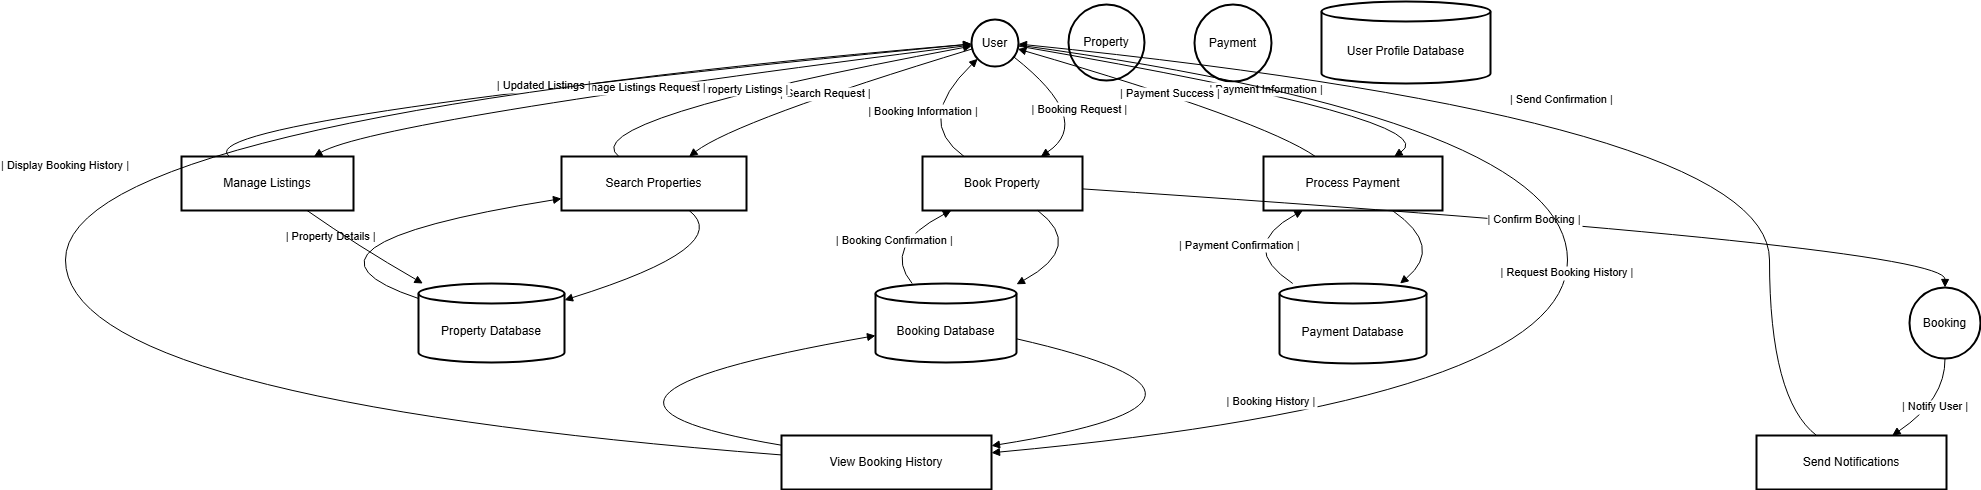

The diagram above was exported from draw.io. Its source (the exported page's mxGraphModel, read from the mxfile embedded in the PNG):
<mxGraphModel dx="1015" dy="596" grid="1" gridSize="10" guides="1" tooltips="1" connect="1" arrows="1" fold="1" page="1" pageScale="1" pageWidth="827" pageHeight="1169" math="0" shadow="0">
  <root>
    <mxCell id="0" />
    <mxCell id="1" parent="0" />
    <mxCell id="2" value="User" style="ellipse;aspect=fixed;strokeWidth=2;whiteSpace=wrap;" parent="1" vertex="1">
      <mxGeometry x="1013" y="26" width="47" height="47" as="geometry" />
    </mxCell>
    <mxCell id="3" value="Property" style="ellipse;aspect=fixed;strokeWidth=2;whiteSpace=wrap;" parent="1" vertex="1">
      <mxGeometry x="1110" y="11" width="76" height="76" as="geometry" />
    </mxCell>
    <mxCell id="4" value="Booking" style="ellipse;aspect=fixed;strokeWidth=2;whiteSpace=wrap;" parent="1" vertex="1">
      <mxGeometry x="1951" y="294" width="71" height="71" as="geometry" />
    </mxCell>
    <mxCell id="5" value="Payment" style="ellipse;aspect=fixed;strokeWidth=2;whiteSpace=wrap;" parent="1" vertex="1">
      <mxGeometry x="1236" y="11" width="77" height="77" as="geometry" />
    </mxCell>
    <mxCell id="6" value="Search Properties" style="whiteSpace=wrap;strokeWidth=2;" parent="1" vertex="1">
      <mxGeometry x="603" y="163" width="185" height="54" as="geometry" />
    </mxCell>
    <mxCell id="7" value="Book Property" style="whiteSpace=wrap;strokeWidth=2;" parent="1" vertex="1">
      <mxGeometry x="964" y="163" width="160" height="54" as="geometry" />
    </mxCell>
    <mxCell id="8" value="Process Payment" style="whiteSpace=wrap;strokeWidth=2;" parent="1" vertex="1">
      <mxGeometry x="1305" y="163" width="179" height="54" as="geometry" />
    </mxCell>
    <mxCell id="9" value="Manage Listings" style="whiteSpace=wrap;strokeWidth=2;" parent="1" vertex="1">
      <mxGeometry x="223" y="163" width="172" height="54" as="geometry" />
    </mxCell>
    <mxCell id="10" value="View Booking History" style="whiteSpace=wrap;strokeWidth=2;" parent="1" vertex="1">
      <mxGeometry x="823" y="442" width="210" height="54" as="geometry" />
    </mxCell>
    <mxCell id="11" value="Send Notifications" style="whiteSpace=wrap;strokeWidth=2;" parent="1" vertex="1">
      <mxGeometry x="1798" y="442" width="190" height="54" as="geometry" />
    </mxCell>
    <mxCell id="12" value="Property Database" style="shape=cylinder3;boundedLbl=1;backgroundOutline=1;size=10;strokeWidth=2;whiteSpace=wrap;" parent="1" vertex="1">
      <mxGeometry x="460" y="290" width="146" height="79" as="geometry" />
    </mxCell>
    <mxCell id="13" value="Booking Database" style="shape=cylinder3;boundedLbl=1;backgroundOutline=1;size=10;strokeWidth=2;whiteSpace=wrap;" parent="1" vertex="1">
      <mxGeometry x="917" y="290" width="141" height="79" as="geometry" />
    </mxCell>
    <mxCell id="14" value="Payment Database" style="shape=cylinder3;boundedLbl=1;backgroundOutline=1;size=10;strokeWidth=2;whiteSpace=wrap;" parent="1" vertex="1">
      <mxGeometry x="1321" y="290" width="147" height="80" as="geometry" />
    </mxCell>
    <mxCell id="15" value="User Profile Database" style="shape=cylinder3;boundedLbl=1;backgroundOutline=1;size=10;strokeWidth=2;whiteSpace=wrap;" parent="1" vertex="1">
      <mxGeometry x="1363" y="8" width="169" height="82" as="geometry" />
    </mxCell>
    <mxCell id="16" value="| Search Request |" style="curved=1;startArrow=none;endArrow=block;exitX=0.01;exitY=0.64;entryX=0.69;entryY=0;" parent="1" source="2" target="6" edge="1">
      <mxGeometry relative="1" as="geometry">
        <Array as="points">
          <mxPoint x="778" y="127" />
        </Array>
      </mxGeometry>
    </mxCell>
    <mxCell id="17" value="| Property Listings |" style="curved=1;startArrow=none;endArrow=block;exitX=0.31;exitY=0;entryX=0.01;entryY=0.58;" parent="1" source="6" target="2" edge="1">
      <mxGeometry relative="1" as="geometry">
        <Array as="points">
          <mxPoint x="613" y="127" />
        </Array>
      </mxGeometry>
    </mxCell>
    <mxCell id="18" value="" style="curved=1;startArrow=none;endArrow=block;exitX=0.69;exitY=1;entryX=1;entryY=0.21;" parent="1" source="6" target="12" edge="1">
      <mxGeometry relative="1" as="geometry">
        <Array as="points">
          <mxPoint x="777" y="253" />
        </Array>
      </mxGeometry>
    </mxCell>
    <mxCell id="19" value="| Property Details |" style="curved=1;startArrow=none;endArrow=block;exitX=0;exitY=0.19;entryX=0;entryY=0.78;" parent="1" source="12" target="6" edge="1">
      <mxGeometry relative="1" as="geometry">
        <Array as="points">
          <mxPoint x="304" y="253" />
        </Array>
      </mxGeometry>
    </mxCell>
    <mxCell id="20" value="| Booking Request |" style="curved=1;startArrow=none;endArrow=block;exitX=1;exitY=0.88;entryX=0.74;entryY=0;" parent="1" source="2" target="7" edge="1">
      <mxGeometry relative="1" as="geometry">
        <Array as="points">
          <mxPoint x="1136" y="127" />
        </Array>
      </mxGeometry>
    </mxCell>
    <mxCell id="21" value="| Confirm Booking |" style="curved=1;startArrow=none;endArrow=block;exitX=1;exitY=0.6;entryX=0.5;entryY=0;" parent="1" source="7" target="4" edge="1">
      <mxGeometry relative="1" as="geometry">
        <Array as="points">
          <mxPoint x="1987" y="253" />
        </Array>
      </mxGeometry>
    </mxCell>
    <mxCell id="22" value="" style="curved=1;startArrow=none;endArrow=block;exitX=0.72;exitY=1;entryX=1;entryY=0.01;" parent="1" source="7" target="13" edge="1">
      <mxGeometry relative="1" as="geometry">
        <Array as="points">
          <mxPoint x="1127" y="253" />
        </Array>
      </mxGeometry>
    </mxCell>
    <mxCell id="23" value="| Booking Confirmation |" style="curved=1;startArrow=none;endArrow=block;exitX=0.26;exitY=0;entryX=0.18;entryY=1;" parent="1" source="13" target="7" edge="1">
      <mxGeometry relative="1" as="geometry">
        <Array as="points">
          <mxPoint x="923" y="253" />
        </Array>
      </mxGeometry>
    </mxCell>
    <mxCell id="24" value="| Booking Information |" style="curved=1;startArrow=none;endArrow=block;exitX=0.26;exitY=0;entryX=0.01;entryY=0.96;" parent="1" source="7" target="2" edge="1">
      <mxGeometry relative="1" as="geometry">
        <Array as="points">
          <mxPoint x="955" y="127" />
        </Array>
      </mxGeometry>
    </mxCell>
    <mxCell id="25" value="| Payment Information |" style="curved=1;startArrow=none;endArrow=block;exitX=1;exitY=0.58;entryX=0.73;entryY=0;" parent="1" source="2" target="8" edge="1">
      <mxGeometry relative="1" as="geometry">
        <Array as="points">
          <mxPoint x="1491" y="127" />
        </Array>
      </mxGeometry>
    </mxCell>
    <mxCell id="26" value="" style="curved=1;startArrow=none;endArrow=block;exitX=0.72;exitY=1;entryX=0.82;entryY=0;" parent="1" source="8" target="14" edge="1">
      <mxGeometry relative="1" as="geometry">
        <Array as="points">
          <mxPoint x="1486" y="253" />
        </Array>
      </mxGeometry>
    </mxCell>
    <mxCell id="27" value="| Payment Confirmation |" style="curved=1;startArrow=none;endArrow=block;exitX=0.09;exitY=0;entryX=0.22;entryY=1;" parent="1" source="14" target="8" edge="1">
      <mxGeometry relative="1" as="geometry">
        <Array as="points">
          <mxPoint x="1278" y="253" />
        </Array>
      </mxGeometry>
    </mxCell>
    <mxCell id="28" value="| Payment Success |" style="curved=1;startArrow=none;endArrow=block;exitX=0.29;exitY=0;entryX=1;entryY=0.63;" parent="1" source="8" target="2" edge="1">
      <mxGeometry relative="1" as="geometry">
        <Array as="points">
          <mxPoint x="1305" y="127" />
        </Array>
      </mxGeometry>
    </mxCell>
    <mxCell id="29" value="| Manage Listings Request |" style="curved=1;startArrow=none;endArrow=block;exitX=0.01;exitY=0.55;entryX=0.77;entryY=0;" parent="1" source="2" target="9" edge="1">
      <mxGeometry relative="1" as="geometry">
        <Array as="points">
          <mxPoint x="417" y="127" />
        </Array>
      </mxGeometry>
    </mxCell>
    <mxCell id="30" value="" style="curved=1;startArrow=none;endArrow=block;exitX=0.73;exitY=1;entryX=0.03;entryY=0;" parent="1" source="9" target="12" edge="1">
      <mxGeometry relative="1" as="geometry">
        <Array as="points">
          <mxPoint x="400" y="253" />
        </Array>
      </mxGeometry>
    </mxCell>
    <mxCell id="31" value="| Updated Listings |" style="curved=1;startArrow=none;endArrow=block;exitX=0.28;exitY=0;entryX=0.01;entryY=0.54;" parent="1" source="9" target="2" edge="1">
      <mxGeometry relative="1" as="geometry">
        <Array as="points">
          <mxPoint x="220" y="127" />
        </Array>
      </mxGeometry>
    </mxCell>
    <mxCell id="32" value="| Request Booking History |" style="curved=1;startArrow=none;endArrow=block;exitX=1;exitY=0.56;entryX=1;entryY=0.32;" parent="1" source="2" target="10" edge="1">
      <mxGeometry relative="1" as="geometry">
        <Array as="points">
          <mxPoint x="1609" y="127" />
          <mxPoint x="1609" y="406" />
        </Array>
      </mxGeometry>
    </mxCell>
    <mxCell id="33" value="" style="curved=1;startArrow=none;endArrow=block;exitX=0;exitY=0.18;entryX=0;entryY=0.66;" parent="1" source="10" target="13" edge="1">
      <mxGeometry relative="1" as="geometry">
        <Array as="points">
          <mxPoint x="550" y="406" />
        </Array>
      </mxGeometry>
    </mxCell>
    <mxCell id="34" value="| Booking History |" style="curved=1;startArrow=none;endArrow=block;exitX=1;exitY=0.7;entryX=1;entryY=0.19;" parent="1" source="13" target="10" edge="1">
      <mxGeometry relative="1" as="geometry">
        <Array as="points">
          <mxPoint x="1324" y="406" />
        </Array>
      </mxGeometry>
    </mxCell>
    <mxCell id="35" value="| Display Booking History |" style="curved=1;startArrow=none;endArrow=block;exitX=0;exitY=0.36;entryX=0.01;entryY=0.53;" parent="1" source="10" target="2" edge="1">
      <mxGeometry relative="1" as="geometry">
        <Array as="points">
          <mxPoint x="107" y="406" />
          <mxPoint x="107" y="127" />
        </Array>
      </mxGeometry>
    </mxCell>
    <mxCell id="36" value="| Notify User |" style="curved=1;startArrow=none;endArrow=block;exitX=0.5;exitY=1;entryX=0.71;entryY=0.01;" parent="1" source="4" target="11" edge="1">
      <mxGeometry relative="1" as="geometry">
        <Array as="points">
          <mxPoint x="1987" y="406" />
        </Array>
      </mxGeometry>
    </mxCell>
    <mxCell id="37" value="| Send Confirmation |" style="curved=1;startArrow=none;endArrow=block;exitX=0.32;exitY=0.01;entryX=1;entryY=0.54;" parent="1" source="11" target="2" edge="1">
      <mxGeometry relative="1" as="geometry">
        <Array as="points">
          <mxPoint x="1811" y="406" />
          <mxPoint x="1811" y="127" />
        </Array>
      </mxGeometry>
    </mxCell>
  </root>
</mxGraphModel>